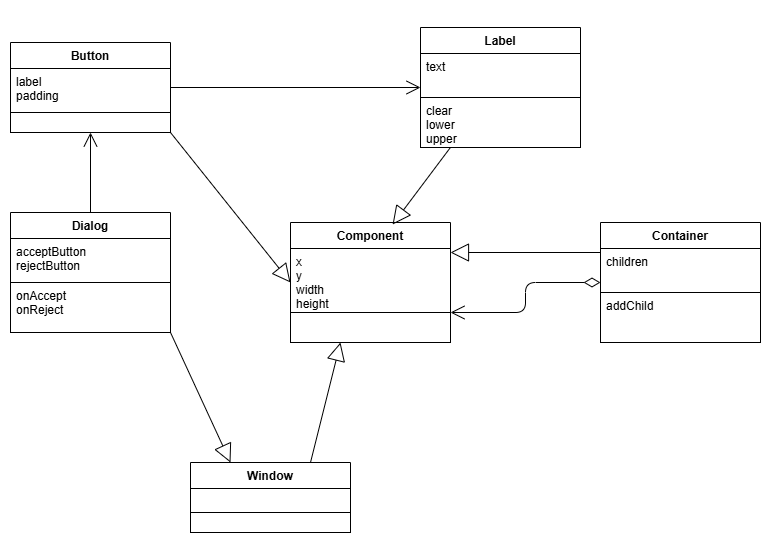

The diagram above was exported from draw.io. Its source (the exported page's mxGraphModel, read from the mxfile embedded in the PNG):
<mxGraphModel dx="725" dy="792" grid="1" gridSize="10" guides="1" tooltips="1" connect="1" arrows="1" fold="1" page="1" pageScale="1" pageWidth="827" pageHeight="1169" background="#FFFFFF" math="0" shadow="0">
  <root>
    <mxCell id="0" />
    <mxCell id="1" parent="0" />
    <mxCell id="35" value="Button" style="swimlane;fontStyle=1;align=center;verticalAlign=top;childLayout=stackLayout;horizontal=1;startSize=26;horizontalStack=0;resizeParent=1;resizeParentMax=0;resizeLast=0;collapsible=1;marginBottom=0;fontColor=#000000;strokeColor=#000000;fillColor=#FFFFFF;" parent="1" vertex="1">
      <mxGeometry x="40" y="680" width="160" height="90" as="geometry" />
    </mxCell>
    <mxCell id="36" value="label&#10;padding" style="text;strokeColor=#000000;fillColor=#FFFFFF;align=left;verticalAlign=top;spacingLeft=4;spacingRight=4;overflow=hidden;rotatable=0;points=[[0,0.5],[1,0.5]];portConstraint=eastwest;fontColor=#000000;" parent="35" vertex="1">
      <mxGeometry y="26" width="160" height="44" as="geometry" />
    </mxCell>
    <mxCell id="38" value="" style="text;strokeColor=#000000;fillColor=#FFFFFF;align=left;verticalAlign=top;spacingLeft=4;spacingRight=4;overflow=hidden;rotatable=0;points=[[0,0.5],[1,0.5]];portConstraint=eastwest;fontColor=#000000;" parent="35" vertex="1">
      <mxGeometry y="70" width="160" height="20" as="geometry" />
    </mxCell>
    <mxCell id="50" value="" style="endArrow=open;html=1;endSize=12;startArrow=diamondThin;startSize=14;startFill=0;edgeStyle=orthogonalEdgeStyle;align=left;verticalAlign=bottom;fontColor=#000000;strokeColor=#000000;entryX=1;entryY=0.75;entryDx=0;entryDy=0;exitX=0;exitY=0.5;exitDx=0;exitDy=0;" parent="1" edge="1" target="56" source="60">
      <mxGeometry x="-1" y="3" relative="1" as="geometry">
        <mxPoint x="610" y="859.9999999999999" as="sourcePoint" />
        <mxPoint x="730" y="859.9999999999999" as="targetPoint" />
      </mxGeometry>
    </mxCell>
    <mxCell id="56" value="Component" style="swimlane;fontStyle=1;align=center;verticalAlign=top;childLayout=stackLayout;horizontal=1;startSize=26;horizontalStack=0;resizeParent=1;resizeParentMax=0;resizeLast=0;collapsible=1;marginBottom=0;fontColor=#000000;strokeColor=#000000;fillColor=#FFFFFF;" parent="1" vertex="1">
      <mxGeometry x="320" y="860" width="160" height="120" as="geometry" />
    </mxCell>
    <mxCell id="57" value="x&#10;y&#10;width&#10;height" style="text;strokeColor=#000000;fillColor=#FFFFFF;align=left;verticalAlign=top;spacingLeft=4;spacingRight=4;overflow=hidden;rotatable=0;points=[[0,0.5],[1,0.5]];portConstraint=eastwest;fontColor=#000000;" parent="56" vertex="1">
      <mxGeometry y="26" width="160" height="64" as="geometry" />
    </mxCell>
    <mxCell id="59" value="" style="text;strokeColor=#000000;fillColor=#FFFFFF;align=left;verticalAlign=top;spacingLeft=4;spacingRight=4;overflow=hidden;rotatable=0;points=[[0,0.5],[1,0.5]];portConstraint=eastwest;fontColor=#000000;" parent="56" vertex="1">
      <mxGeometry y="90" width="160" height="30" as="geometry" />
    </mxCell>
    <mxCell id="60" value="Container" style="swimlane;fontStyle=1;align=center;verticalAlign=top;childLayout=stackLayout;horizontal=1;startSize=26;horizontalStack=0;resizeParent=1;resizeParentMax=0;resizeLast=0;collapsible=1;marginBottom=0;fontColor=#000000;strokeColor=#000000;fillColor=#FFFFFF;" parent="1" vertex="1">
      <mxGeometry x="630" y="860" width="160" height="120" as="geometry" />
    </mxCell>
    <mxCell id="61" value="children" style="text;strokeColor=#000000;fillColor=#FFFFFF;align=left;verticalAlign=top;spacingLeft=4;spacingRight=4;overflow=hidden;rotatable=0;points=[[0,0.5],[1,0.5]];portConstraint=eastwest;fontColor=#000000;" parent="60" vertex="1">
      <mxGeometry y="26" width="160" height="44" as="geometry" />
    </mxCell>
    <mxCell id="63" value="addChild" style="text;strokeColor=#000000;fillColor=#FFFFFF;align=left;verticalAlign=top;spacingLeft=4;spacingRight=4;overflow=hidden;rotatable=0;points=[[0,0.5],[1,0.5]];portConstraint=eastwest;fontColor=#000000;" parent="60" vertex="1">
      <mxGeometry y="70" width="160" height="50" as="geometry" />
    </mxCell>
    <mxCell id="64" value="Dialog" style="swimlane;fontStyle=1;align=center;verticalAlign=top;childLayout=stackLayout;horizontal=1;startSize=26;horizontalStack=0;resizeParent=1;resizeParentMax=0;resizeLast=0;collapsible=1;marginBottom=0;fontColor=#000000;strokeColor=#000000;fillColor=#FFFFFF;" parent="1" vertex="1">
      <mxGeometry x="40" y="850" width="160" height="120" as="geometry" />
    </mxCell>
    <mxCell id="65" value="acceptButton&#10;rejectButton" style="text;strokeColor=#000000;fillColor=#FFFFFF;align=left;verticalAlign=top;spacingLeft=4;spacingRight=4;overflow=hidden;rotatable=0;points=[[0,0.5],[1,0.5]];portConstraint=eastwest;fontColor=#000000;" parent="64" vertex="1">
      <mxGeometry y="26" width="160" height="44" as="geometry" />
    </mxCell>
    <mxCell id="67" value="onAccept&#10;onReject" style="text;strokeColor=#000000;fillColor=#FFFFFF;align=left;verticalAlign=top;spacingLeft=4;spacingRight=4;overflow=hidden;rotatable=0;points=[[0,0.5],[1,0.5]];portConstraint=eastwest;fontColor=#000000;" parent="64" vertex="1">
      <mxGeometry y="70" width="160" height="50" as="geometry" />
    </mxCell>
    <mxCell id="77" value="" style="endArrow=open;endFill=1;endSize=12;html=1;fontColor=#000000;strokeColor=#000000;entryX=0.5;entryY=1;entryDx=0;entryDy=0;exitX=0.5;exitY=0;exitDx=0;exitDy=0;" parent="1" edge="1" target="35" source="64">
      <mxGeometry width="160" relative="1" as="geometry">
        <mxPoint x="150" y="940" as="sourcePoint" />
        <mxPoint x="270" y="940" as="targetPoint" />
      </mxGeometry>
    </mxCell>
    <mxCell id="80" value="" style="endArrow=block;endSize=16;endFill=0;html=1;strokeColor=#000000;fontColor=#000000;labelBackgroundColor=#FFFFFF;entryX=0;entryY=0.5;entryDx=0;entryDy=0;exitX=1;exitY=1;exitDx=0;exitDy=0;" parent="1" edge="1" target="56" source="35">
      <mxGeometry width="160" relative="1" as="geometry">
        <mxPoint x="430" y="910" as="sourcePoint" />
        <mxPoint x="510" y="820" as="targetPoint" />
      </mxGeometry>
    </mxCell>
    <mxCell id="81" value="" style="endArrow=block;endSize=16;endFill=0;html=1;strokeColor=#000000;fontColor=#000000;labelBackgroundColor=#FFFFFF;entryX=1;entryY=0.25;entryDx=0;entryDy=0;exitX=0;exitY=0.25;exitDx=0;exitDy=0;" parent="1" edge="1" target="56" source="60">
      <mxGeometry width="160" relative="1" as="geometry">
        <mxPoint x="570" y="930" as="sourcePoint" />
        <mxPoint x="680" y="900" as="targetPoint" />
      </mxGeometry>
    </mxCell>
    <mxCell id="82" value="" style="endArrow=block;endSize=16;endFill=0;html=1;strokeColor=#000000;fontColor=#000000;labelBackgroundColor=#FFFFFF;entryX=0.25;entryY=0;entryDx=0;entryDy=0;exitX=1;exitY=1;exitDx=0;exitDy=0;" parent="1" edge="1" target="uZOWMXISKdWN2WxnRX8p-86" source="64">
      <mxGeometry width="160" relative="1" as="geometry">
        <mxPoint x="220" y="1094" as="sourcePoint" />
        <mxPoint x="340" y="1094" as="targetPoint" />
      </mxGeometry>
    </mxCell>
    <mxCell id="83" value="" style="endArrow=block;endSize=16;endFill=0;html=1;strokeColor=#000000;fontColor=#000000;labelBackgroundColor=#FFFFFF;exitX=0.75;exitY=0;exitDx=0;exitDy=0;entryX=0.638;entryY=0.017;entryDx=0;entryDy=0;entryPerimeter=0;" parent="1" edge="1" target="56" source="uZOWMXISKdWN2WxnRX8p-83">
      <mxGeometry width="160" relative="1" as="geometry">
        <mxPoint x="550" y="1045" as="sourcePoint" />
        <mxPoint x="550" y="805" as="targetPoint" />
      </mxGeometry>
    </mxCell>
    <mxCell id="uZOWMXISKdWN2WxnRX8p-83" value="Label" style="swimlane;fontStyle=1;align=center;verticalAlign=top;childLayout=stackLayout;horizontal=1;startSize=26;horizontalStack=0;resizeParent=1;resizeParentMax=0;resizeLast=0;collapsible=1;marginBottom=0;fontColor=#000000;strokeColor=#000000;fillColor=#FFFFFF;" vertex="1" parent="1">
      <mxGeometry x="450" y="665" width="160" height="120" as="geometry" />
    </mxCell>
    <mxCell id="uZOWMXISKdWN2WxnRX8p-84" value="text" style="text;strokeColor=#000000;fillColor=#FFFFFF;align=left;verticalAlign=top;spacingLeft=4;spacingRight=4;overflow=hidden;rotatable=0;points=[[0,0.5],[1,0.5]];portConstraint=eastwest;fontColor=#000000;" vertex="1" parent="uZOWMXISKdWN2WxnRX8p-83">
      <mxGeometry y="26" width="160" height="44" as="geometry" />
    </mxCell>
    <mxCell id="uZOWMXISKdWN2WxnRX8p-85" value="clear&#10;lower&#10;upper" style="text;strokeColor=#000000;fillColor=#FFFFFF;align=left;verticalAlign=top;spacingLeft=4;spacingRight=4;overflow=hidden;rotatable=0;points=[[0,0.5],[1,0.5]];portConstraint=eastwest;fontColor=#000000;" vertex="1" parent="uZOWMXISKdWN2WxnRX8p-83">
      <mxGeometry y="70" width="160" height="50" as="geometry" />
    </mxCell>
    <mxCell id="uZOWMXISKdWN2WxnRX8p-86" value="Window" style="swimlane;fontStyle=1;align=center;verticalAlign=top;childLayout=stackLayout;horizontal=1;startSize=26;horizontalStack=0;resizeParent=1;resizeParentMax=0;resizeLast=0;collapsible=1;marginBottom=0;fontColor=#000000;strokeColor=#000000;fillColor=#FFFFFF;" vertex="1" parent="1">
      <mxGeometry x="220" y="1100" width="160" height="70" as="geometry" />
    </mxCell>
    <mxCell id="uZOWMXISKdWN2WxnRX8p-87" value="" style="text;strokeColor=#000000;fillColor=#FFFFFF;align=left;verticalAlign=top;spacingLeft=4;spacingRight=4;overflow=hidden;rotatable=0;points=[[0,0.5],[1,0.5]];portConstraint=eastwest;fontColor=#000000;" vertex="1" parent="uZOWMXISKdWN2WxnRX8p-86">
      <mxGeometry y="26" width="160" height="24" as="geometry" />
    </mxCell>
    <mxCell id="uZOWMXISKdWN2WxnRX8p-88" value="" style="text;strokeColor=#000000;fillColor=#FFFFFF;align=left;verticalAlign=top;spacingLeft=4;spacingRight=4;overflow=hidden;rotatable=0;points=[[0,0.5],[1,0.5]];portConstraint=eastwest;fontColor=#000000;" vertex="1" parent="uZOWMXISKdWN2WxnRX8p-86">
      <mxGeometry y="50" width="160" height="20" as="geometry" />
    </mxCell>
    <mxCell id="uZOWMXISKdWN2WxnRX8p-89" value="" style="endArrow=block;endSize=16;endFill=0;html=1;strokeColor=#000000;fontColor=#000000;labelBackgroundColor=#FFFFFF;exitX=0.75;exitY=0;exitDx=0;exitDy=0;" edge="1" parent="1" source="uZOWMXISKdWN2WxnRX8p-86">
      <mxGeometry width="160" relative="1" as="geometry">
        <mxPoint x="560" y="1080" as="sourcePoint" />
        <mxPoint x="370" y="980" as="targetPoint" />
      </mxGeometry>
    </mxCell>
    <mxCell id="75" value="" style="endArrow=open;endFill=1;endSize=12;html=1;fontColor=#000000;strokeColor=#000000;entryX=0;entryY=0.5;entryDx=0;entryDy=0;exitX=1;exitY=0.5;exitDx=0;exitDy=0;" parent="1" edge="1" target="uZOWMXISKdWN2WxnRX8p-83" source="35">
      <mxGeometry width="160" relative="1" as="geometry">
        <mxPoint x="280" y="880" as="sourcePoint" />
        <mxPoint x="400" y="880" as="targetPoint" />
      </mxGeometry>
    </mxCell>
  </root>
</mxGraphModel>